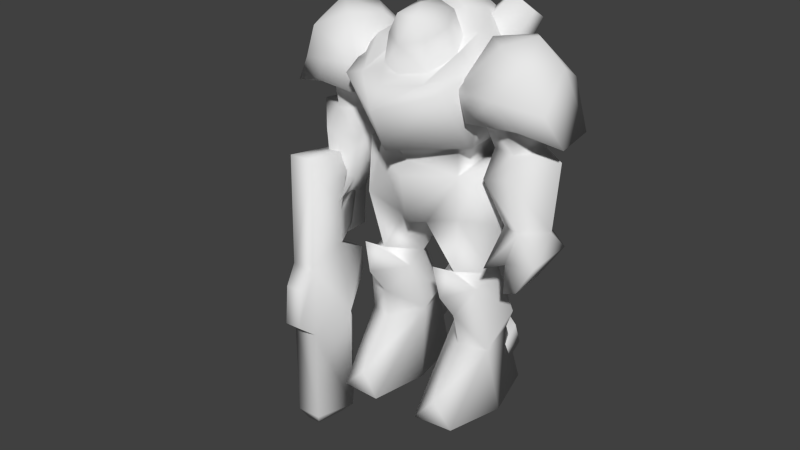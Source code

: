 # Source: marine.blend  (saved by Blender 2.65.0; exported with 4.5.12 LTS)
import bpy
from mathutils import Matrix  # noqa: F401  (used for matrix-valued properties, if any)

bpy.ops.wm.read_factory_settings(use_empty=True)
scene = bpy.context.scene
scene.name = 'Scene'

# ---- collections
col_collection_1 = bpy.data.collections.new('Collection 1'); scene.collection.children.link(col_collection_1)

# ---- materials (node trees are filled in below, after node groups)
mat_marine = bpy.data.materials.new('Marine')
mat_marine.alpha_threshold = 0.0
mat_marine.use_transparent_shadow = False
mat_marine.roughness = 0.5
mat_marine.specular_intensity = 0.05
mat_marine.line_color = (0.0, 0.0, 0.0, 1.0)
mat_marine_gun = bpy.data.materials.new('Marine_Gun')
mat_marine_gun.alpha_threshold = 0.0
mat_marine_gun.use_transparent_shadow = False
mat_marine_gun.roughness = 0.5
mat_marine_gun.specular_intensity = 0.025
mat_marine_gun.line_color = (0.0, 0.0, 0.0, 1.0)

# ---- material node trees

# ---- world
world_world = bpy.data.worlds.new('World'); scene.world = world_world
world_world.color = (0.05088, 0.05088, 0.05088)
world_world.use_sun_shadow = False
world_world.sun_shadow_jitter_overblur = 0.0
world_world.cycles.sampling_method = 'MANUAL'
world_world.cycles.sample_map_resolution = 256

# ---- meshes
me_marine = bpy.data.meshes.new('Marine')
me_marine.from_pydata([(0.3863, -0.3023, 1.947), (0.336, -0.3091, 2.129), (0.3668, -0.03281, 2.355), (0.3421, 0.2689, 2.131), (0.3904, 0.2437, 1.945), (0.6537, -0.03281, 2.409), (0.8119, -0.03281, 2.27), (0.908, -0.1677, 1.878), (0.7043, -0.2503, 2.272), (0.5095, -0.1804, 2.364), (0.5354, 0.1461, 2.355), (0.8049, -0.2092, 2.051), (0.6807, -0.267, 1.955), (0.8802, 0.1251, 1.882), (0.6809, 0.2175, 1.959), (0.5366, 0.2934, 1.943), (0.5683, -0.3336, 2.119), (0.5055, 0.2941, 2.193), (0.7735, 0.1655, 2.161), (0.8261, -0.02262, 1.738), (0.7226, -0.02262, 1.781), (0.7435, -0.02262, 1.946), (0.5816, -0.2174, 1.943), (0.4003, -0.1618, 1.94), (0.4003, 0.1193, 1.94), (0.5816, 0.1745, 1.943), (0.7928, -0.02262, 1.306), (0.8138, 0.1055, 1.173), (0.6714, 0.09567, 1.325), (0.6698, -0.1767, 1.323), (0.5395, 0.05463, 1.307), (0.5395, -0.107, 1.307), (0.549, -0.3269, 1.134), (0.6303, -0.2343, 1.142), (0.597, -0.1815, 0.9188), (0.6784, -0.1815, 0.9508), (0.8138, -0.2318, 1.173), (0.6784, 0.0489, 0.9533), (0.5985, 0.05136, 0.9188), (0.6339, 0.1116, 1.147), (0.4372, -0.1858, 1.595), (0.4557, -0.107, 1.762), (0.6067, -0.162, 1.771), (0.6317, -0.2486, 1.659), (0.4557, 0.07273, 1.764), (0.4384, 0.1224, 1.596), (0.6084, 0.1217, 1.778), (0.6084, 0.1713, 1.713), (0.1247, -0.04682, 2.463), (0.1752, -0.1618, 2.403), (-0.1752, -0.1618, 2.403), (-0.2065, -0.1374, 2.236), (-0.1239, -0.3007, 2.351), (-0.058, -0.3117, 2.47), (0.4073, -0.4005, 0.0), (0.1496, -0.4165, 0.0), (0.5169, -0.03805, 0.0), (0.4241, 0.3442, 0.0), (0.1203, 0.3442, 0.0), (0.06672, -0.03615, 0.0), (0.2703, -0.389, 0.1438), (0.2703, -0.1399, 0.4375), (0.4333, -0.06147, 0.4067), (0.1106, 0.05091, 0.4523), (0.1292, 0.2228, 0.4996), (0.4131, 0.1814, 0.4519), (0.2614, -0.1816, 0.6461), (0.2576, -0.3249, 0.8365), (0.3156, -0.2922, 1.014), (0.1886, -0.3037, 1.014), (0.3949, -0.1469, 0.8606), (0.1103, -0.1164, 0.834), (0.4025, 0.02308, 0.8922), (0.3052, 0.1913, 0.9024), (0.514, 0.07873, 0.6495), (0.04383, 0.1101, 0.5971), (0.1065, 0.0175, 0.8909), (0.2848, 0.3085, 0.701), (0.4402, 0.08094, 0.3122), (0.4202, 0.2814, 0.4151), (0.2922, 0.3538, 0.4549), (0.1535, 0.2947, 0.4273), (0.1535, 0.08457, 0.3108), (0.4402, 0.1284, 0.1859), (0.4202, 0.342, 0.2574), (0.2922, 0.4154, 0.2932), (0.1535, 0.357, 0.2674), (0.1535, 0.1317, 0.1839), (0.3052, 0.2498, 1.232), (0.4592, 0.0003805, 1.232), (0.3973, -0.1144, 1.628), (0.3557, 0.1191, 1.631), (0.2577, 0.1984, 1.589), (0.2039, 0.2712, 1.511), (0.1712, 0.2841, 1.305), (0.1844, 0.2369, 1.291), (0.3175, -0.2486, 1.332), (0.257, -0.1847, 0.9496), (0.08663, -0.2262, 1.237), (0.2765, -0.2013, 1.57), (0.2928, 0.1951, 1.716), (0.3573, -0.1885, 1.755), (0.2599, -0.169, 1.732), (0.2441, 0.01496, 2.342), (0.1221, 0.07486, 2.451), (0.2732, -0.2024, 2.296), (0.1989, -0.4343, 2.159), (0.3088, -0.4437, 2.125), (0.3848, -0.1684, 2.188), (0.3489, 0.2945, 2.134), (0.1754, 0.3512, 2.373), (0.4212, 0.1742, 1.977), (0.4208, -0.158, 1.975), (0.2332, 0.5578, 2.008), (0.3994, 0.3371, 2.413), (0.3064, 0.1901, 2.183), (0.2636, 0.3201, 2.494), (0.1796, 0.4469, 2.462), (0.2597, 0.5277, 2.371), (0.385, 0.4594, 2.346), (0.1587, 0.2079, 2.34), (0.32, 0.316, 2.102), (0.1033, 0.3491, 2.36), (0.1868, 0.4286, 2.072), (-0.3863, -0.3023, 1.947), (-0.336, -0.3091, 2.129), (-0.3668, -0.03281, 2.355), (-0.3421, 0.2689, 2.131), (-0.3904, 0.2437, 1.945), (-0.6537, -0.03281, 2.409), (-0.8119, -0.03281, 2.27), (-0.908, -0.1677, 1.878), (-0.7043, -0.2503, 2.272), (-0.5095, -0.1804, 2.364), (-0.5354, 0.1461, 2.355), (-0.8049, -0.2092, 2.051), (-0.6807, -0.267, 1.955), (-0.8802, 0.1251, 1.882), (-0.6809, 0.2175, 1.959), (-0.5366, 0.2934, 1.943), (-0.5683, -0.3336, 2.119), (-0.5055, 0.2941, 2.193), (-0.7735, 0.1655, 2.161), (-0.8261, -0.02262, 1.738), (-0.7226, -0.02262, 1.781), (-0.7435, -0.02262, 1.946), (-0.5816, -0.2174, 1.943), (-0.4003, -0.1618, 1.94), (-0.4003, 0.1193, 1.94), (-0.5816, 0.1745, 1.943), (-0.7928, -0.02262, 1.306), (-0.8138, 0.1055, 1.173), (-0.6714, 0.09567, 1.325), (-0.6698, -0.1767, 1.323), (-0.5395, 0.05463, 1.307), (-0.5395, -0.107, 1.307), (-0.549, -0.3269, 1.134), (-0.6303, -0.2343, 1.142), (-0.597, -0.1815, 0.9188), (-0.6784, -0.1815, 0.9508), (-0.8138, -0.2318, 1.173), (-0.6784, 0.0489, 0.9533), (-0.5985, 0.05136, 0.9188), (-0.6339, 0.1116, 1.147), (-0.4372, -0.1858, 1.595), (-0.4557, -0.107, 1.762), (-0.6067, -0.162, 1.771), (-0.6317, -0.2486, 1.659), (-0.4557, 0.07273, 1.764), (-0.4384, 0.1224, 1.596), (-0.6084, 0.1217, 1.778), (-0.6084, 0.1713, 1.713), (-0.1247, -0.04682, 2.463), (-0.1589, 0.001021, 2.309), (-0.146, -0.3156, 2.178), (3.655e-05, -0.01059, 2.49), (0.1589, 0.001021, 2.309), (0.2065, -0.1374, 2.236), (0.1239, -0.3007, 2.351), (0.146, -0.3156, 2.178), (3.649e-05, -0.3861, 2.322), (0.058, -0.3117, 2.47), (5.287e-09, -0.1733, 2.51), (-3.546e-08, 0.05929, 2.393), (3.416e-08, -0.3969, 2.166), (-0.4073, -0.4005, 0.0), (-0.1496, -0.4165, 0.0), (-0.5169, -0.03805, 0.0), (-0.4241, 0.3442, 0.0), (-0.1203, 0.3442, 0.0), (-0.06672, -0.03615, 0.0), (-0.2703, -0.389, 0.1438), (-0.2703, -0.1399, 0.4375), (-0.4333, -0.06147, 0.4067), (-0.1106, 0.05091, 0.4523), (-0.1292, 0.2228, 0.4996), (-0.4131, 0.1814, 0.4519), (-0.2614, -0.1816, 0.6461), (-0.2576, -0.3249, 0.8365), (-0.3156, -0.2922, 1.014), (-0.1886, -0.3037, 1.014), (-0.3949, -0.1469, 0.8606), (-0.1103, -0.1164, 0.834), (-0.4025, 0.02308, 0.8922), (-0.3052, 0.1913, 0.9024), (-0.514, 0.07873, 0.6495), (-0.04383, 0.1101, 0.5971), (-0.1065, 0.0175, 0.8909), (-0.2848, 0.3085, 0.701), (-0.4402, 0.08094, 0.3122), (-0.4202, 0.2814, 0.4151), (-0.2922, 0.3538, 0.4549), (-0.1535, 0.2947, 0.4273), (-0.1535, 0.08457, 0.3108), (-0.4402, 0.1284, 0.1859), (-0.4202, 0.342, 0.2574), (-0.2922, 0.4154, 0.2932), (-0.1535, 0.357, 0.2674), (-0.1535, 0.1317, 0.1839), (-0.3052, 0.2498, 1.232), (-0.4592, 0.0003805, 1.232), (-0.3973, -0.1144, 1.628), (-0.3557, 0.1191, 1.631), (-0.2577, 0.1984, 1.589), (-0.2039, 0.2712, 1.511), (0.0, 0.2837, 1.233), (0.0, 0.348, 1.51), (-0.1712, 0.2841, 1.305), (-0.1844, 0.2369, 1.291), (-7.469e-10, 0.2094, 1.204), (-1.84e-25, 0.2203, 1.571), (-0.3175, -0.2486, 1.332), (-0.257, -0.1847, 0.9496), (-0.08663, -0.2262, 1.237), (-0.2765, -0.2013, 1.57), (-0.2928, 0.1951, 1.716), (0.0, 0.3617, 1.828), (-0.3573, -0.1885, 1.755), (-6.909e-10, -0.5003, 1.761), (-3.735e-11, -0.3705, 1.72), (-0.2599, -0.169, 1.732), (0.0, -0.3008, 1.631), (-6.722e-10, -0.3627, 1.561), (-6.722e-10, -0.2966, 1.242), (-5.291e-17, 0.6427, 2.066), (-6.909e-10, -0.625, 2.024), (-6.909e-10, -0.55, 2.146), (-0.2441, 0.01496, 2.342), (-3.546e-08, 0.09484, 2.503), (-0.1221, 0.07486, 2.451), (-0.2732, -0.2024, 2.296), (-0.1989, -0.4343, 2.159), (-0.3088, -0.4437, 2.125), (-0.3848, -0.1684, 2.188), (-0.3489, 0.2945, 2.134), (-9.55e-17, 0.617, 2.258), (-1.32e-16, 0.4302, 2.422), (-0.1754, 0.3512, 2.373), (-0.4212, 0.1742, 1.977), (-0.4208, -0.158, 1.975), (-0.2332, 0.5578, 2.008), (-0.3994, 0.3371, 2.413), (-0.3064, 0.1901, 2.183), (-0.2636, 0.3201, 2.494), (-0.1796, 0.4469, 2.462), (-0.2597, 0.5277, 2.371), (-0.385, 0.4594, 2.346), (-0.1587, 0.2079, 2.34), (-0.32, 0.316, 2.102), (-0.1033, 0.3491, 2.36), (-0.1868, 0.4286, 2.072)], [], [(4, 0, 1), (3, 4, 1), (1, 2, 3), (9, 2, 1), (1, 16, 8), (8, 5, 9), (10, 2, 5), (9, 5, 2), (8, 6, 5), (7, 6, 11), (11, 6, 8), (11, 12, 7), (13, 6, 7), (11, 16, 12), (8, 16, 11), (16, 1, 0), (16, 0, 12), (9, 1, 8), (2, 10, 3), (3, 10, 17), (10, 18, 17), (5, 18, 10), (18, 5, 6), (13, 14, 18), (18, 6, 13), (18, 15, 17), (18, 14, 15), (15, 3, 17), (15, 4, 3), (7, 21, 13), (21, 25, 14), (13, 21, 14), (7, 12, 22), (7, 22, 21), (0, 22, 12), (22, 0, 23), (23, 0, 24), (24, 0, 4), (24, 4, 25), (25, 4, 15), (14, 25, 15), (35, 27, 36), (37, 27, 35), (34, 38, 37), (37, 35, 34), (33, 34, 35), (33, 35, 36), (29, 33, 36), (29, 32, 33), (32, 29, 31), (31, 33, 32), (39, 30, 28), (28, 27, 39), (28, 26, 27), (26, 36, 27), (36, 26, 29), (39, 27, 37), (39, 37, 38), (39, 38, 33), (33, 38, 34), (30, 39, 31), (39, 33, 31), (42, 20, 21), (42, 21, 22), (42, 22, 23), (42, 23, 41), (43, 42, 40), (40, 42, 41), (42, 19, 20), (42, 43, 19), (45, 40, 41), (45, 41, 44), (24, 44, 41), (41, 23, 24), (20, 46, 25), (20, 25, 21), (46, 44, 25), (44, 24, 25), (47, 28, 30), (30, 45, 47), (47, 44, 46), (44, 47, 45), (45, 30, 31), (45, 31, 40), (29, 40, 31), (29, 43, 40), (26, 43, 29), (19, 43, 26), (28, 19, 26), (19, 28, 47), (19, 47, 20), (46, 20, 47), (181, 53, 180), (53, 182, 172), (182, 48, 175), (53, 172, 50), (246, 179, 184), (176, 103, 104), (103, 176, 177), (176, 104, 183), (106, 105, 177), (53, 50, 52), (181, 48, 182), (246, 106, 179), (106, 177, 179), (56, 54, 59), (57, 56, 59), (54, 55, 59), (58, 57, 59), (54, 60, 55), (62, 54, 56), (60, 62, 61), (54, 62, 60), (63, 60, 61), (63, 55, 60), (63, 59, 55), (65, 57, 64), (57, 58, 64), (56, 65, 62), (65, 56, 57), (59, 64, 58), (64, 59, 63), (69, 67, 68), (66, 70, 67), (67, 70, 68), (71, 67, 69), (71, 66, 67), (74, 62, 65), (74, 72, 70), (62, 74, 70), (62, 70, 66), (66, 61, 62), (61, 66, 63), (63, 75, 64), (71, 76, 75), (71, 75, 63), (66, 71, 63), (64, 77, 65), (77, 64, 75), (77, 75, 76), (73, 77, 76), (74, 73, 72), (74, 77, 73), (65, 77, 74), (69, 97, 71), (68, 97, 69), (81, 79, 80), (82, 79, 81), (82, 78, 79), (86, 85, 84), (87, 86, 84), (87, 84, 83), (82, 86, 87), (81, 86, 82), (79, 85, 80), (80, 85, 81), (78, 84, 79), (84, 85, 79), (81, 85, 86), (83, 84, 78), (91, 90, 89), (88, 91, 89), (226, 94, 225), (93, 94, 226), (92, 88, 95), (92, 91, 88), (92, 95, 93), (95, 94, 93), (225, 94, 229), (94, 95, 229), (230, 92, 93), (230, 93, 226), (89, 72, 73), (89, 73, 88), (97, 70, 72), (96, 72, 89), (97, 68, 70), (72, 96, 97), (71, 97, 76), (97, 96, 98), (98, 76, 97), (229, 73, 76), (73, 229, 95), (73, 95, 88), (98, 229, 76), (96, 89, 90), (96, 99, 98), (90, 99, 96), (90, 92, 99), (92, 90, 91), (230, 236, 100), (100, 92, 230), (102, 101, 238), (102, 238, 239), (102, 100, 101), (102, 92, 100), (92, 102, 99), (241, 99, 102), (239, 241, 102), (99, 241, 242), (242, 243, 99), (243, 98, 99), (243, 229, 98), (104, 248, 183), (245, 107, 106), (106, 246, 245), (107, 108, 106), (101, 107, 238), (238, 107, 245), (109, 244, 255), (248, 110, 256), (110, 248, 104), (255, 256, 110), (110, 109, 255), (104, 103, 110), (109, 110, 103), (108, 109, 103), (103, 105, 108), (105, 106, 108), (107, 101, 108), (109, 113, 244), (112, 108, 101), (111, 108, 112), (111, 109, 108), (111, 113, 109), (113, 236, 244), (113, 100, 236), (113, 111, 100), (100, 111, 101), (101, 111, 112), (117, 116, 114), (114, 119, 117), (119, 118, 117), (121, 119, 114), (114, 115, 121), (114, 120, 115), (114, 116, 120), (116, 122, 120), (116, 117, 122), (119, 121, 123), (118, 119, 123), (117, 118, 123), (123, 122, 117), (173, 51, 50), (105, 103, 177), (181, 49, 48), (128, 125, 124), (127, 125, 128), (125, 127, 126), (133, 125, 126), (125, 132, 140), (132, 133, 129), (134, 129, 126), (133, 126, 129), (132, 129, 130), (131, 135, 130), (135, 132, 130), (135, 131, 136), (137, 131, 130), (135, 136, 140), (132, 135, 140), (140, 124, 125), (140, 136, 124), (133, 132, 125), (126, 127, 134), (127, 141, 134), (134, 141, 142), (129, 134, 142), (142, 130, 129), (137, 142, 138), (142, 137, 130), (142, 141, 139), (142, 139, 138), (139, 141, 127), (139, 127, 128), (131, 137, 145), (145, 138, 149), (137, 138, 145), (131, 146, 136), (131, 145, 146), (124, 136, 146), (146, 147, 124), (147, 148, 124), (148, 128, 124), (148, 149, 128), (149, 139, 128), (138, 139, 149), (159, 160, 151), (161, 159, 151), (158, 161, 162), (161, 158, 159), (157, 159, 158), (157, 160, 159), (153, 160, 157), (153, 157, 156), (156, 155, 153), (155, 156, 157), (163, 152, 154), (152, 163, 151), (152, 151, 150), (150, 151, 160), (160, 153, 150), (163, 161, 151), (163, 162, 161), (163, 157, 162), (157, 158, 162), (154, 155, 163), (163, 155, 157), (166, 145, 144), (166, 146, 145), (166, 147, 146), (166, 165, 147), (167, 164, 166), (164, 165, 166), (166, 144, 143), (166, 143, 167), (169, 165, 164), (169, 168, 165), (148, 165, 168), (165, 148, 147), (144, 149, 170), (144, 145, 149), (170, 149, 168), (168, 149, 148), (171, 154, 152), (154, 171, 169), (171, 170, 168), (168, 169, 171), (169, 155, 154), (169, 164, 155), (153, 155, 164), (153, 164, 167), (150, 153, 167), (143, 150, 167), (152, 150, 143), (143, 171, 152), (143, 144, 171), (170, 171, 144), (51, 174, 52), (182, 175, 172), (183, 175, 48), (177, 49, 178), (52, 180, 53), (178, 181, 180), (187, 190, 185), (188, 190, 187), (185, 190, 186), (189, 190, 188), (185, 186, 191), (193, 187, 185), (191, 192, 193), (185, 191, 193), (194, 192, 191), (194, 191, 186), (194, 186, 190), (196, 195, 188), (188, 195, 189), (187, 193, 196), (196, 188, 187), (190, 189, 195), (195, 194, 190), (200, 199, 198), (197, 198, 201), (198, 199, 201), (202, 200, 198), (202, 198, 197), (205, 196, 193), (205, 201, 203), (193, 201, 205), (193, 197, 201), (197, 193, 192), (192, 194, 197), (194, 195, 206), (202, 206, 207), (202, 194, 206), (197, 194, 202), (195, 196, 208), (208, 206, 195), (208, 207, 206), (204, 207, 208), (205, 203, 204), (205, 204, 208), (196, 205, 208), (200, 202, 232), (199, 200, 232), (212, 211, 210), (213, 212, 210), (213, 210, 209), (217, 215, 216), (218, 215, 217), (218, 214, 215), (213, 218, 217), (212, 213, 217), (210, 211, 216), (211, 212, 216), (209, 210, 215), (215, 210, 216), (212, 217, 216), (214, 209, 215), (222, 220, 221), (219, 220, 222), (226, 225, 227), (224, 226, 227), (223, 228, 219), (223, 219, 222), (223, 224, 228), (228, 224, 227), (225, 229, 227), (227, 229, 228), (230, 224, 223), (230, 226, 224), (220, 204, 203), (220, 219, 204), (232, 203, 201), (231, 220, 203), (232, 201, 199), (203, 232, 231), (202, 207, 232), (232, 233, 231), (233, 232, 207), (229, 207, 204), (204, 228, 229), (204, 219, 228), (233, 207, 229), (231, 221, 220), (231, 233, 234), (221, 231, 234), (221, 234, 223), (223, 222, 221), (230, 235, 236), (235, 230, 223), (240, 238, 237), (240, 239, 238), (240, 237, 235), (240, 235, 223), (223, 234, 240), (241, 240, 234), (239, 240, 241), (234, 242, 241), (242, 234, 243), (243, 234, 233), (243, 233, 229), (249, 183, 248), (245, 251, 252), (251, 245, 246), (252, 251, 253), (237, 238, 252), (238, 245, 252), (254, 255, 244), (248, 256, 257), (257, 249, 248), (255, 257, 256), (257, 255, 254), (249, 257, 247), (254, 247, 257), (253, 247, 254), (247, 253, 250), (250, 253, 251), (252, 253, 237), (254, 244, 260), (259, 237, 253), (258, 259, 253), (258, 253, 254), (258, 254, 260), (260, 244, 236), (260, 236, 235), (260, 235, 258), (235, 237, 258), (237, 259, 258), (264, 261, 263), (261, 264, 266), (266, 264, 265), (268, 261, 266), (261, 268, 262), (261, 262, 267), (261, 267, 263), (263, 267, 269), (263, 269, 264), (266, 270, 268), (265, 270, 266), (264, 270, 265), (270, 264, 269), (183, 173, 172), (181, 178, 49), (179, 178, 180), (173, 183, 249), (173, 249, 247), (246, 174, 251), (246, 184, 174), (181, 182, 53), (174, 184, 180), (250, 51, 247), (247, 51, 173), (251, 51, 250), (251, 174, 51), (172, 173, 50), (50, 51, 52), (176, 183, 48), (179, 177, 178), (177, 176, 49), (175, 183, 172), (184, 179, 180), (52, 174, 180), (176, 48, 49)])
me_marine.polygons.foreach_set('use_smooth', [True] * 504)
_uv = me_marine.uv_layers.new(name='UVMap')
_uv.uv.foreach_set('vector', [0.4994, 0.5371, 0.4622, 0.5341, 0.4627, 0.5212, 0.5021, 0.5242, 0.4994, 0.5371, 0.4627, 0.5212, 0.4627, 0.5212, 0.4828, 0.5072, 0.5021, 0.5242, 0.4638, 0.9348, 0.4889, 0.9987, 0.3513, 0.9633, 0.3513, 0.9633, 0.3709, 0.8868, 0.4638, 0.8854, 0.4638, 0.8854, 0.5075, 0.9146, 0.4638, 0.9348, 0.5313, 0.9483, 0.4889, 0.9987, 0.5075, 0.9146, 0.4638, 0.9348, 0.5075, 0.9146, 0.4889, 0.9987, 0.4638, 0.8854, 0.5179, 0.8571, 0.5075, 0.9146, 0.4677, 0.722, 0.5179, 0.8571, 0.4469, 0.8635, 0.4469, 0.8635, 0.5179, 0.8571, 0.4638, 0.8854, 0.4469, 0.8635, 0.3504, 0.826, 0.4677, 0.722, 0.5878, 0.7297, 0.5179, 0.8571, 0.4677, 0.722, 0.4469, 0.8635, 0.3709, 0.8868, 0.3504, 0.826, 0.4638, 0.8854, 0.3709, 0.8868, 0.4469, 0.8635, 0.3709, 0.8868, 0.3513, 0.9633, 0.3004, 0.912, 0.3709, 0.8868, 0.3004, 0.912, 0.3504, 0.826, 0.4638, 0.9348, 0.3513, 0.9633, 0.4638, 0.8854, 0.4889, 0.9987, 0.5313, 0.9483, 0.6439, 0.993, 0.6439, 0.993, 0.5313, 0.9483, 0.6723, 0.9194, 0.5313, 0.9483, 0.5946, 0.8755, 0.6723, 0.9194, 0.5075, 0.9146, 0.5946, 0.8755, 0.5313, 0.9483, 0.5946, 0.8755, 0.5075, 0.9146, 0.5179, 0.8571, 0.5878, 0.7297, 0.6563, 0.8237, 0.5946, 0.8755, 0.5946, 0.8755, 0.5179, 0.8571, 0.5878, 0.7297, 0.5946, 0.8755, 0.7055, 0.8754, 0.6723, 0.9194, 0.5946, 0.8755, 0.6563, 0.8237, 0.7055, 0.8754, 0.7055, 0.8754, 0.6439, 0.993, 0.6723, 0.9194, 0.7055, 0.8754, 0.7213, 0.9513, 0.6439, 0.993, 0.4657, 0.5725, 0.4775, 0.5619, 0.486, 0.5738, 0.4775, 0.5619, 0.4923, 0.5525, 0.4947, 0.5601, 0.486, 0.5738, 0.4775, 0.5619, 0.4947, 0.5601, 0.4657, 0.5725, 0.4608, 0.5553, 0.4657, 0.5491, 0.4657, 0.5725, 0.4657, 0.5491, 0.4775, 0.5619, 0.4622, 0.5341, 0.4657, 0.5491, 0.4608, 0.5553, 0.4657, 0.5491, 0.4622, 0.5341, 0.4722, 0.5373, 0.4722, 0.5373, 0.4622, 0.5341, 0.4873, 0.5381, 0.4873, 0.5381, 0.4622, 0.5341, 0.4994, 0.5371, 0.4873, 0.5381, 0.4994, 0.5371, 0.4923, 0.5525, 0.4923, 0.5525, 0.4994, 0.5371, 0.5021, 0.5498, 0.4947, 0.5601, 0.4923, 0.5525, 0.5021, 0.5498, 0.8517, 0.4628, 0.9055, 0.5143, 0.8535, 0.515, 0.9022, 0.4609, 0.9055, 0.5143, 0.8517, 0.4628, 0.3362, 0.3574, 0.2995, 0.2993, 0.2781, 0.3135, 0.2781, 0.3135, 0.3143, 0.3711, 0.3362, 0.3574, 0.823, 0.4876, 0.8275, 0.4435, 0.8517, 0.4628, 0.823, 0.4876, 0.8517, 0.4628, 0.8535, 0.515, 0.8313, 0.5487, 0.823, 0.4876, 0.8535, 0.515, 0.8313, 0.5487, 0.7734, 0.4715, 0.823, 0.4876, 0.7734, 0.4715, 0.8313, 0.5487, 0.7775, 0.554, 0.3762, 0.3174, 0.3607, 0.3332, 0.393, 0.3572, 0.9493, 0.496, 0.9722, 0.4987, 0.9417, 0.5488, 0.9417, 0.5488, 0.9055, 0.5143, 0.9493, 0.496, 0.9417, 0.5488, 0.8911, 0.5485, 0.9055, 0.5143, 0.8911, 0.5485, 0.8535, 0.515, 0.9055, 0.5143, 0.8535, 0.515, 0.8911, 0.5485, 0.8313, 0.5487, 0.9493, 0.496, 0.9055, 0.5143, 0.9022, 0.4609, 0.9493, 0.496, 0.9022, 0.4609, 0.9302, 0.4377, 0.3212, 0.2863, 0.2995, 0.2993, 0.3607, 0.3332, 0.3607, 0.3332, 0.2995, 0.2993, 0.3362, 0.3574, 0.3504, 0.2825, 0.3212, 0.2863, 0.3762, 0.3174, 0.3212, 0.2863, 0.3607, 0.3332, 0.3762, 0.3174, 0.9137, 0.9051, 0.9036, 0.8354, 0.963, 0.8296, 0.9137, 0.9051, 0.963, 0.8296, 0.9781, 0.9105, 0.9137, 0.9051, 0.9781, 0.9105, 0.98, 0.9726, 0.9137, 0.9051, 0.98, 0.9726, 0.9174, 0.9648, 0.861, 0.9106, 0.9137, 0.9051, 0.8538, 0.9743, 0.8538, 0.9743, 0.9137, 0.9051, 0.9174, 0.9648, 0.9137, 0.9051, 0.8726, 0.8322, 0.9036, 0.8354, 0.9137, 0.9051, 0.861, 0.9106, 0.8726, 0.8322, 0.8666, 0.7107, 0.8593, 0.6167, 0.9193, 0.6452, 0.8666, 0.7107, 0.9193, 0.6452, 0.9201, 0.7067, 0.9808, 0.7144, 0.9201, 0.7067, 0.9193, 0.6452, 0.9193, 0.6452, 0.9775, 0.6257, 0.9808, 0.7144, 0.9036, 0.8354, 0.9131, 0.7666, 0.9686, 0.7629, 0.9036, 0.8354, 0.9686, 0.7629, 0.963, 0.8296, 0.9131, 0.7666, 0.9201, 0.7067, 0.9686, 0.7629, 0.9201, 0.7067, 0.9808, 0.7144, 0.9686, 0.7629, 0.8918, 0.7586, 0.7678, 0.7682, 0.7671, 0.7207, 0.7671, 0.7207, 0.8666, 0.7107, 0.8918, 0.7586, 0.8918, 0.7586, 0.9201, 0.7067, 0.9131, 0.7666, 0.9201, 0.7067, 0.8918, 0.7586, 0.8666, 0.7107, 0.8666, 0.7107, 0.7671, 0.7207, 0.753, 0.6627, 0.8666, 0.7107, 0.753, 0.6627, 0.8593, 0.6167, 0.7624, 0.8991, 0.8538, 0.9743, 0.753, 0.9474, 0.7624, 0.8991, 0.861, 0.9106, 0.8538, 0.9743, 0.7541, 0.8303, 0.861, 0.9106, 0.7624, 0.8991, 0.8726, 0.8322, 0.861, 0.9106, 0.7541, 0.8303, 0.7678, 0.7682, 0.8726, 0.8322, 0.7541, 0.8303, 0.8726, 0.8322, 0.7678, 0.7682, 0.8918, 0.7586, 0.8726, 0.8322, 0.8918, 0.7586, 0.9036, 0.8354, 0.9131, 0.7666, 0.9036, 0.8354, 0.8918, 0.7586, 0.2259, 0.2826, 0.2259, 0.2826, 0.1368, 0.1887, 0.2259, 0.2826, 0.227, 0.3611, 0.1768, 0.3954, 0.227, 0.3611, 0.1768, 0.3954, 0.2162, 0.4068, 0.2259, 0.2826, 0.1768, 0.3954, 0.1407, 0.3404, 0.01623, 0.1187, 0.0861, 0.0586, 0.06189, 0.1181, 0.2089, 0.0575, 0.2146, 0.02513, 0.2677, 0.0563, 0.2146, 0.02513, 0.2089, 0.0575, 0.1368, 0.0358, 0.2089, 0.0575, 0.2677, 0.0563, 0.2441, 0.1187, 0.04824, 0.03632, 0.1274, 0.004486, 0.1368, 0.0358, 0.2259, 0.2826, 0.1407, 0.3404, 0.1304, 0.2733, 0.2259, 0.2826, 0.1768, 0.3954, 0.227, 0.3611, 0.01623, 0.1187, 0.04824, 0.03632, 0.0861, 0.0586, 0.04824, 0.03632, 0.1368, 0.0358, 0.0861, 0.0586, 0.1012, 0.5859, 0.08773, 0.6376, 0.02612, 0.597, 0.0916, 0.5156, 0.1012, 0.5859, 0.02612, 0.597, 0.08773, 0.6376, 0.04129, 0.6411, 0.02612, 0.597, 0.03541, 0.516, 0.0916, 0.5156, 0.02612, 0.597, 0.1892, 0.7499, 0.2238, 0.7565, 0.1892, 0.7465, 0.2792, 0.851, 0.1892, 0.7499, 0.1843, 0.8272, 0.2238, 0.7565, 0.2792, 0.851, 0.2825, 0.8055, 0.1892, 0.7499, 0.2792, 0.851, 0.2238, 0.7565, 0.2785, 0.8511, 0.2238, 0.7565, 0.2825, 0.8055, 0.2785, 0.8511, 0.1892, 0.7465, 0.2238, 0.7565, 0.2785, 0.8511, 0.1843, 0.8276, 0.1892, 0.7465, 0.2675, 0.9029, 0.1843, 0.946, 0.2777, 0.9118, 0.1843, 0.946, 0.1843, 0.946, 0.2777, 0.9118, 0.1843, 0.8272, 0.2675, 0.9029, 0.2792, 0.851, 0.2675, 0.9029, 0.1843, 0.8272, 0.1843, 0.946, 0.1843, 0.8276, 0.2777, 0.9118, 0.1843, 0.946, 0.2777, 0.9118, 0.1843, 0.8276, 0.2785, 0.8511, 0.1493, 0.9619, 0.1154, 0.9453, 0.1502, 0.9321, 0.0644, 0.942, 0.1164, 0.9011, 0.1154, 0.9453, 0.1154, 0.9453, 0.1164, 0.9011, 0.1502, 0.9321, 0.0983, 0.9922, 0.1154, 0.9453, 0.1493, 0.9619, 0.0983, 0.9922, 0.0644, 0.942, 0.1154, 0.9453, 0.06004, 0.8639, 0.01481, 0.8889, 0.01447, 0.8338, 0.06004, 0.8639, 0.1199, 0.8557, 0.1164, 0.9011, 0.01481, 0.8889, 0.06004, 0.8639, 0.1164, 0.9011, 0.01481, 0.8889, 0.1164, 0.9011, 0.0644, 0.942, 0.0644, 0.942, 0.01556, 0.9318, 0.01481, 0.8889, 0.01556, 0.9318, 0.0644, 0.942, 0.02524, 0.9673, 0.03782, 0.6795, 0.06458, 0.7258, 0.01576, 0.7599, 0.1058, 0.683, 0.1258, 0.7319, 0.06458, 0.7258, 0.1277, 0.6803, 0.06458, 0.7258, 0.03782, 0.6795, 0.0644, 0.942, 0.0983, 0.9922, 0.02524, 0.9673, 0.01576, 0.7599, 0.06491, 0.7998, 0.01447, 0.8338, 0.06491, 0.7998, 0.01576, 0.7599, 0.06458, 0.7258, 0.06491, 0.7998, 0.06458, 0.7258, 0.1265, 0.7376, 0.118, 0.8039, 0.06491, 0.7998, 0.1265, 0.7376, 0.06004, 0.8639, 0.118, 0.8039, 0.1199, 0.8557, 0.06004, 0.8639, 0.06491, 0.7998, 0.118, 0.8039, 0.01447, 0.8338, 0.06491, 0.7998, 0.06004, 0.8639, 0.3735, 0.7048, 0.3537, 0.7437, 0.3004, 0.73, 0.397, 0.7376, 0.3537, 0.7437, 0.3735, 0.7048, 0.6939, 0.4509, 0.7529, 0.4519, 0.7232, 0.4677, 0.6926, 0.3995, 0.7529, 0.4519, 0.6939, 0.4509, 0.6926, 0.3995, 0.756, 0.4005, 0.7529, 0.4519, 0.7529, 0.4519, 0.7232, 0.4677, 0.6939, 0.4509, 0.756, 0.4005, 0.7529, 0.4519, 0.6939, 0.4509, 0.756, 0.4005, 0.6939, 0.4509, 0.6926, 0.3995, 0.552, 0.3847, 0.6122, 0.348, 0.5517, 0.3496, 0.6121, 0.3921, 0.6122, 0.348, 0.552, 0.3847, 0.6121, 0.3921, 0.652, 0.3494, 0.6523, 0.3942, 0.6523, 0.3942, 0.652, 0.3494, 0.6121, 0.3921, 0.552, 0.3847, 0.6122, 0.348, 0.6121, 0.3921, 0.6122, 0.348, 0.652, 0.3494, 0.6121, 0.3921, 0.6121, 0.3921, 0.652, 0.3494, 0.6122, 0.348, 0.5517, 0.3496, 0.6122, 0.348, 0.552, 0.3847, 0.2306, 0.6815, 0.202, 0.6533, 0.2656, 0.6106, 0.2925, 0.6354, 0.2306, 0.6815, 0.2656, 0.6106, 0.3891, 0.1222, 0.3201, 0.1303, 0.3288, 0.08281, 0.3604, 0.1668, 0.3201, 0.1303, 0.3891, 0.1222, 0.2538, 0.6971, 0.2925, 0.6354, 0.2952, 0.6674, 0.2538, 0.6971, 0.2306, 0.6815, 0.2925, 0.6354, 0.3697, 0.1896, 0.3152, 0.1313, 0.3604, 0.1668, 0.3152, 0.1313, 0.3201, 0.1303, 0.3604, 0.1668, 0.3288, 0.08281, 0.3201, 0.1303, 0.3224, 0.07866, 0.3201, 0.1303, 0.3152, 0.1313, 0.3224, 0.07866, 0.4025, 0.1309, 0.3697, 0.1896, 0.3604, 0.1668, 0.4025, 0.1309, 0.3604, 0.1668, 0.3891, 0.1222, 0.2656, 0.6106, 0.3241, 0.5482, 0.3527, 0.5757, 0.2656, 0.6106, 0.3527, 0.5757, 0.2925, 0.6354, 0.1523, 0.9084, 0.1164, 0.9011, 0.1199, 0.8557, 0.2195, 0.5908, 0.3241, 0.5482, 0.2656, 0.6106, 0.3537, 0.7437, 0.397, 0.7376, 0.3585, 0.7898, 0.3241, 0.5482, 0.2195, 0.5908, 0.2548, 0.546, 0.1058, 0.683, 0.1497, 0.6721, 0.1258, 0.7319, 0.2548, 0.546, 0.2195, 0.5908, 0.1888, 0.5443, 0.1888, 0.5443, 0.2283, 0.5036, 0.2548, 0.546, 0.3413, 0.6648, 0.3527, 0.5757, 0.3685, 0.6181, 0.3527, 0.5757, 0.3413, 0.6648, 0.2952, 0.6674, 0.3527, 0.5757, 0.2952, 0.6674, 0.2925, 0.6354, 0.4374, 0.6666, 0.3413, 0.6648, 0.3685, 0.6181, 0.2195, 0.5908, 0.2656, 0.6106, 0.202, 0.6533, 0.2195, 0.5908, 0.1874, 0.6279, 0.1888, 0.5443, 0.202, 0.6533, 0.1874, 0.6279, 0.2195, 0.5908, 0.2299, 0.1458, 0.3097, 0.2617, 0.1744, 0.161, 0.3097, 0.2617, 0.2299, 0.1458, 0.303, 0.2013, 0.6458, 0.4245, 0.6585, 0.4871, 0.5787, 0.4802, 0.5787, 0.4802, 0.5755, 0.4478, 0.6458, 0.4245, 0.6027, 0.1076, 0.619, 0.1407, 0.4337, 0.1456, 0.6027, 0.1076, 0.4337, 0.1456, 0.4678, 0.1014, 0.6027, 0.1076, 0.7395, 0.06067, 0.619, 0.1407, 0.4832, 0.489, 0.5755, 0.4478, 0.5787, 0.4802, 0.5755, 0.4478, 0.4832, 0.489, 0.4277, 0.4074, 0.3697, 0.5071, 0.4277, 0.4074, 0.4832, 0.489, 0.375, 0.5283, 0.3697, 0.5071, 0.4832, 0.489, 0.4277, 0.4074, 0.3697, 0.5071, 0.3508, 0.4996, 0.3508, 0.4996, 0.2769, 0.4284, 0.4277, 0.4074, 0.2769, 0.4284, 0.2938, 0.4038, 0.4277, 0.4074, 0.2769, 0.4284, 0.2778, 0.4053, 0.2938, 0.4038, 0.2677, 0.0563, 0.2925, 0.09488, 0.2441, 0.1187, 0.4346, 0.2781, 0.5709, 0.2652, 0.5766, 0.2994, 0.5766, 0.2994, 0.4806, 0.3459, 0.4346, 0.2781, 0.5709, 0.2652, 0.6617, 0.2707, 0.5766, 0.2994, 0.619, 0.1407, 0.5709, 0.2652, 0.4337, 0.1456, 0.4337, 0.1456, 0.5709, 0.2652, 0.4346, 0.2781, 0.8043, 0.2143, 0.9612, 0.1644, 0.9666, 0.2336, 0.8305, 0.4055, 0.8613, 0.2894, 0.9251, 0.3168, 0.8613, 0.2894, 0.8305, 0.4055, 0.7946, 0.369, 0.9666, 0.2336, 0.9251, 0.3168, 0.8613, 0.2894, 0.8613, 0.2894, 0.8043, 0.2143, 0.9666, 0.2336, 0.7946, 0.369, 0.7423, 0.3261, 0.8613, 0.2894, 0.8043, 0.2143, 0.8613, 0.2894, 0.7423, 0.3261, 0.6617, 0.2707, 0.8043, 0.2143, 0.7423, 0.3261, 0.7423, 0.3261, 0.6561, 0.3244, 0.6617, 0.2707, 0.6561, 0.3244, 0.5766, 0.2994, 0.6617, 0.2707, 0.5709, 0.2652, 0.619, 0.1407, 0.6617, 0.2707, 0.8043, 0.2143, 0.8729, 0.1511, 0.9612, 0.1644, 0.6563, 0.2007, 0.6617, 0.2707, 0.619, 0.1407, 0.7493, 0.1728, 0.6617, 0.2707, 0.6563, 0.2007, 0.7493, 0.1728, 0.8043, 0.2143, 0.6617, 0.2707, 0.7493, 0.1728, 0.8729, 0.1511, 0.8043, 0.2143, 0.8729, 0.1511, 0.8883, 0.03217, 0.9612, 0.1644, 0.8729, 0.1511, 0.7395, 0.06067, 0.8883, 0.03217, 0.8729, 0.1511, 0.7493, 0.1728, 0.7395, 0.06067, 0.7395, 0.06067, 0.7493, 0.1728, 0.619, 0.1407, 0.619, 0.1407, 0.7493, 0.1728, 0.6563, 0.2007, 0.3624, 0.03583, 0.4093, 0.002656, 0.4549, 0.03993, 0.4549, 0.03993, 0.4332, 0.0868, 0.3624, 0.03583, 0.4332, 0.0868, 0.3797, 0.0868, 0.3624, 0.03583, 0.7049, 0.5602, 0.7049, 0.6821, 0.6242, 0.6821, 0.6242, 0.6821, 0.6242, 0.5602, 0.7049, 0.5602, 0.6242, 0.6821, 0.5434, 0.5602, 0.6242, 0.5602, 0.6242, 0.6821, 0.5434, 0.6821, 0.5434, 0.5602, 0.5434, 0.6821, 0.6242, 0.5602, 0.5434, 0.5602, 0.5434, 0.6821, 0.6242, 0.6821, 0.6242, 0.5602, 0.6243, 0.6821, 0.6243, 0.5602, 0.7049, 0.5602, 0.7049, 0.6821, 0.6243, 0.6821, 0.7049, 0.5602, 0.6242, 0.6821, 0.7049, 0.6821, 0.7049, 0.5602, 0.7049, 0.5602, 0.6242, 0.5602, 0.6242, 0.6821, 0.08512, 0.4566, 0.05167, 0.3715, 0.1407, 0.3404, 0.1274, 0.004486, 0.2146, 0.02513, 0.1368, 0.0358, 0.2259, 0.2826, 0.1407, 0.3404, 0.1768, 0.3954, 0.4994, 0.5371, 0.4627, 0.5212, 0.4622, 0.5341, 0.5021, 0.5242, 0.4627, 0.5212, 0.4994, 0.5371, 0.4627, 0.5212, 0.5021, 0.5242, 0.4828, 0.5072, 0.4638, 0.9348, 0.3513, 0.9633, 0.4889, 0.9987, 0.3513, 0.9633, 0.4638, 0.8854, 0.3709, 0.8868, 0.4638, 0.8854, 0.4638, 0.9348, 0.5075, 0.9146, 0.5313, 0.9483, 0.5075, 0.9146, 0.4889, 0.9987, 0.4638, 0.9348, 0.4889, 0.9987, 0.5075, 0.9146, 0.4638, 0.8854, 0.5075, 0.9146, 0.5179, 0.8571, 0.4677, 0.722, 0.4469, 0.8635, 0.5179, 0.8571, 0.4469, 0.8635, 0.4638, 0.8854, 0.5179, 0.8571, 0.4469, 0.8635, 0.4677, 0.722, 0.3504, 0.826, 0.5878, 0.7297, 0.4677, 0.722, 0.5179, 0.8571, 0.4469, 0.8635, 0.3504, 0.826, 0.3709, 0.8868, 0.4638, 0.8854, 0.4469, 0.8635, 0.3709, 0.8868, 0.3709, 0.8868, 0.3004, 0.912, 0.3513, 0.9633, 0.3709, 0.8868, 0.3504, 0.826, 0.3004, 0.912, 0.4638, 0.9348, 0.4638, 0.8854, 0.3513, 0.9633, 0.4889, 0.9987, 0.6439, 0.993, 0.5313, 0.9483, 0.6439, 0.993, 0.6723, 0.9194, 0.5313, 0.9483, 0.5313, 0.9483, 0.6723, 0.9194, 0.5946, 0.8755, 0.5075, 0.9146, 0.5313, 0.9483, 0.5946, 0.8755, 0.5946, 0.8755, 0.5179, 0.8571, 0.5075, 0.9146, 0.5878, 0.7297, 0.5946, 0.8755, 0.6563, 0.8237, 0.5946, 0.8755, 0.5878, 0.7297, 0.5179, 0.8571, 0.5946, 0.8755, 0.6723, 0.9194, 0.7055, 0.8754, 0.5946, 0.8755, 0.7055, 0.8754, 0.6563, 0.8237, 0.7055, 0.8754, 0.6723, 0.9194, 0.6439, 0.993, 0.7055, 0.8754, 0.6439, 0.993, 0.7213, 0.9513, 0.4657, 0.5725, 0.486, 0.5738, 0.4775, 0.5619, 0.4775, 0.5619, 0.4947, 0.5601, 0.4923, 0.5525, 0.486, 0.5738, 0.4947, 0.5601, 0.4775, 0.5619, 0.4657, 0.5725, 0.4657, 0.5491, 0.4608, 0.5553, 0.4657, 0.5725, 0.4775, 0.5619, 0.4657, 0.5491, 0.4622, 0.5341, 0.4608, 0.5553, 0.4657, 0.5491, 0.4657, 0.5491, 0.4722, 0.5373, 0.4622, 0.5341, 0.4722, 0.5373, 0.4873, 0.5381, 0.4622, 0.5341, 0.4873, 0.5381, 0.4994, 0.5371, 0.4622, 0.5341, 0.4873, 0.5381, 0.4923, 0.5525, 0.4994, 0.5371, 0.4923, 0.5525, 0.5021, 0.5498, 0.4994, 0.5371, 0.4947, 0.5601, 0.5021, 0.5498, 0.4923, 0.5525, 0.8517, 0.4628, 0.8535, 0.515, 0.9055, 0.5143, 0.9022, 0.4609, 0.8517, 0.4628, 0.9055, 0.5143, 0.3362, 0.3574, 0.2781, 0.3135, 0.2995, 0.2993, 0.2781, 0.3135, 0.3362, 0.3574, 0.3143, 0.3711, 0.823, 0.4876, 0.8517, 0.4628, 0.8275, 0.4435, 0.823, 0.4876, 0.8535, 0.515, 0.8517, 0.4628, 0.8313, 0.5487, 0.8535, 0.515, 0.823, 0.4876, 0.8313, 0.5487, 0.823, 0.4876, 0.7734, 0.4715, 0.7734, 0.4715, 0.7775, 0.554, 0.8313, 0.5487, 0.3762, 0.3174, 0.393, 0.3572, 0.3607, 0.3332, 0.9493, 0.496, 0.9417, 0.5488, 0.9722, 0.4987, 0.9417, 0.5488, 0.9493, 0.496, 0.9055, 0.5143, 0.9417, 0.5488, 0.9055, 0.5143, 0.8911, 0.5485, 0.8911, 0.5485, 0.9055, 0.5143, 0.8535, 0.515, 0.8535, 0.515, 0.8313, 0.5487, 0.8911, 0.5485, 0.9493, 0.496, 0.9022, 0.4609, 0.9055, 0.5143, 0.9493, 0.496, 0.9302, 0.4377, 0.9022, 0.4609, 0.3212, 0.2863, 0.3607, 0.3332, 0.2995, 0.2993, 0.3607, 0.3332, 0.3362, 0.3574, 0.2995, 0.2993, 0.3504, 0.2825, 0.3762, 0.3174, 0.3212, 0.2863, 0.3212, 0.2863, 0.3762, 0.3174, 0.3607, 0.3332, 0.9137, 0.9051, 0.963, 0.8296, 0.9036, 0.8354, 0.9137, 0.9051, 0.9781, 0.9105, 0.963, 0.8296, 0.9137, 0.9051, 0.98, 0.9726, 0.9781, 0.9105, 0.9137, 0.9051, 0.9174, 0.9648, 0.98, 0.9726, 0.861, 0.9106, 0.8538, 0.9743, 0.9137, 0.9051, 0.8538, 0.9743, 0.9174, 0.9648, 0.9137, 0.9051, 0.9137, 0.9051, 0.9036, 0.8354, 0.8726, 0.8322, 0.9137, 0.9051, 0.8726, 0.8322, 0.861, 0.9106, 0.8666, 0.7107, 0.9193, 0.6452, 0.8593, 0.6167, 0.8666, 0.7107, 0.9201, 0.7067, 0.9193, 0.6452, 0.9808, 0.7144, 0.9193, 0.6452, 0.9201, 0.7067, 0.9193, 0.6452, 0.9808, 0.7144, 0.9775, 0.6257, 0.9036, 0.8354, 0.9686, 0.7629, 0.9131, 0.7666, 0.9036, 0.8354, 0.963, 0.8296, 0.9686, 0.7629, 0.9131, 0.7666, 0.9686, 0.7629, 0.9201, 0.7067, 0.9201, 0.7067, 0.9686, 0.7629, 0.9808, 0.7144, 0.8918, 0.7586, 0.7671, 0.7207, 0.7678, 0.7682, 0.7671, 0.7207, 0.8918, 0.7586, 0.8666, 0.7107, 0.8918, 0.7586, 0.9131, 0.7666, 0.9201, 0.7067, 0.9201, 0.7067, 0.8666, 0.7107, 0.8918, 0.7586, 0.8666, 0.7107, 0.753, 0.6627, 0.7671, 0.7207, 0.8666, 0.7107, 0.8593, 0.6167, 0.753, 0.6627, 0.7624, 0.8991, 0.753, 0.9474, 0.8538, 0.9743, 0.7624, 0.8991, 0.8538, 0.9743, 0.861, 0.9106, 0.7541, 0.8303, 0.7624, 0.8991, 0.861, 0.9106, 0.8726, 0.8322, 0.7541, 0.8303, 0.861, 0.9106, 0.7678, 0.7682, 0.7541, 0.8303, 0.8726, 0.8322, 0.8726, 0.8322, 0.8918, 0.7586, 0.7678, 0.7682, 0.8726, 0.8322, 0.9036, 0.8354, 0.8918, 0.7586, 0.9131, 0.7666, 0.8918, 0.7586, 0.9036, 0.8354, 0.05167, 0.3715, 0.04076, 0.2757, 0.1304, 0.2733, 0.227, 0.3611, 0.2162, 0.4068, 0.1768, 0.3954, 0.1395, 0.4832, 0.2162, 0.4068, 0.1768, 0.3954, 0.05167, 0.3715, 0.1407, 0.3404, 0.1304, 0.2733, 0.1304, 0.2733, 0.1368, 0.1887, 0.2259, 0.2826, 0.1304, 0.2733, 0.2259, 0.2826, 0.1368, 0.1887, 0.1012, 0.5859, 0.02612, 0.597, 0.08773, 0.6376, 0.0916, 0.5156, 0.02612, 0.597, 0.1012, 0.5859, 0.08773, 0.6376, 0.02612, 0.597, 0.04129, 0.6411, 0.03541, 0.516, 0.02612, 0.597, 0.0916, 0.5156, 0.1892, 0.7499, 0.1892, 0.7465, 0.2238, 0.7565, 0.2792, 0.851, 0.1843, 0.8272, 0.1892, 0.7499, 0.2238, 0.7565, 0.2825, 0.8055, 0.2792, 0.851, 0.1892, 0.7499, 0.2238, 0.7565, 0.2792, 0.851, 0.2785, 0.8511, 0.2825, 0.8055, 0.2238, 0.7565, 0.2785, 0.8511, 0.2238, 0.7565, 0.1892, 0.7465, 0.2785, 0.8511, 0.1892, 0.7465, 0.1843, 0.8276, 0.2675, 0.9029, 0.2777, 0.9118, 0.1843, 0.946, 0.1843, 0.946, 0.2777, 0.9118, 0.1843, 0.946, 0.1843, 0.8272, 0.2792, 0.851, 0.2675, 0.9029, 0.2675, 0.9029, 0.1843, 0.946, 0.1843, 0.8272, 0.1843, 0.8276, 0.1843, 0.946, 0.2777, 0.9118, 0.2777, 0.9118, 0.2785, 0.8511, 0.1843, 0.8276, 0.1493, 0.9619, 0.1502, 0.9321, 0.1154, 0.9453, 0.0644, 0.942, 0.1154, 0.9453, 0.1164, 0.9011, 0.1154, 0.9453, 0.1502, 0.9321, 0.1164, 0.9011, 0.0983, 0.9922, 0.1493, 0.9619, 0.1154, 0.9453, 0.0983, 0.9922, 0.1154, 0.9453, 0.0644, 0.942, 0.06004, 0.8639, 0.01447, 0.8338, 0.01481, 0.8889, 0.06004, 0.8639, 0.1164, 0.9011, 0.1199, 0.8557, 0.01481, 0.8889, 0.1164, 0.9011, 0.06004, 0.8639, 0.01481, 0.8889, 0.0644, 0.942, 0.1164, 0.9011, 0.0644, 0.942, 0.01481, 0.8889, 0.01556, 0.9318, 0.01556, 0.9318, 0.02524, 0.9673, 0.0644, 0.942, 0.03782, 0.6795, 0.01576, 0.7599, 0.06458, 0.7258, 0.1058, 0.683, 0.06458, 0.7258, 0.1258, 0.7319, 0.1277, 0.6803, 0.03782, 0.6795, 0.06458, 0.7258, 0.0644, 0.942, 0.02524, 0.9673, 0.0983, 0.9922, 0.01576, 0.7599, 0.01447, 0.8338, 0.06491, 0.7998, 0.06491, 0.7998, 0.06458, 0.7258, 0.01576, 0.7599, 0.06491, 0.7998, 0.1265, 0.7376, 0.06458, 0.7258, 0.118, 0.8039, 0.1265, 0.7376, 0.06491, 0.7998, 0.06004, 0.8639, 0.1199, 0.8557, 0.118, 0.8039, 0.06004, 0.8639, 0.118, 0.8039, 0.06491, 0.7998, 0.01447, 0.8338, 0.06004, 0.8639, 0.06491, 0.7998, 0.3735, 0.7048, 0.3004, 0.73, 0.3537, 0.7437, 0.397, 0.7376, 0.3735, 0.7048, 0.3537, 0.7437, 0.6939, 0.4509, 0.7232, 0.4677, 0.7529, 0.4519, 0.6926, 0.3995, 0.6939, 0.4509, 0.7529, 0.4519, 0.6926, 0.3995, 0.7529, 0.4519, 0.756, 0.4005, 0.7529, 0.4519, 0.6939, 0.4509, 0.7232, 0.4677, 0.756, 0.4005, 0.6939, 0.4509, 0.7529, 0.4519, 0.756, 0.4005, 0.6926, 0.3995, 0.6939, 0.4509, 0.552, 0.3847, 0.5517, 0.3496, 0.6122, 0.348, 0.6121, 0.3921, 0.552, 0.3847, 0.6122, 0.348, 0.6121, 0.3921, 0.6523, 0.3942, 0.652, 0.3494, 0.6523, 0.3942, 0.6121, 0.3921, 0.652, 0.3494, 0.552, 0.3847, 0.6121, 0.3921, 0.6122, 0.348, 0.6122, 0.348, 0.6121, 0.3921, 0.652, 0.3494, 0.6121, 0.3921, 0.6122, 0.348, 0.652, 0.3494, 0.5517, 0.3496, 0.552, 0.3847, 0.6122, 0.348, 0.2306, 0.6815, 0.2656, 0.6106, 0.202, 0.6533, 0.2925, 0.6354, 0.2656, 0.6106, 0.2306, 0.6815, 0.3891, 0.1222, 0.3288, 0.08281, 0.3201, 0.1303, 0.3604, 0.1668, 0.3891, 0.1222, 0.3201, 0.1303, 0.2538, 0.6971, 0.2952, 0.6674, 0.2925, 0.6354, 0.2538, 0.6971, 0.2925, 0.6354, 0.2306, 0.6815, 0.3697, 0.1896, 0.3604, 0.1668, 0.3152, 0.1313, 0.3152, 0.1313, 0.3604, 0.1668, 0.3201, 0.1303, 0.3288, 0.08281, 0.3224, 0.07866, 0.3201, 0.1303, 0.3201, 0.1303, 0.3224, 0.07866, 0.3152, 0.1313, 0.4025, 0.1309, 0.3604, 0.1668, 0.3697, 0.1896, 0.4025, 0.1309, 0.3891, 0.1222, 0.3604, 0.1668, 0.2656, 0.6106, 0.3527, 0.5757, 0.3241, 0.5482, 0.2656, 0.6106, 0.2925, 0.6354, 0.3527, 0.5757, 0.1523, 0.9084, 0.1199, 0.8557, 0.1164, 0.9011, 0.2195, 0.5908, 0.2656, 0.6106, 0.3241, 0.5482, 0.3537, 0.7437, 0.3585, 0.7898, 0.397, 0.7376, 0.3241, 0.5482, 0.2548, 0.546, 0.2195, 0.5908, 0.1058, 0.683, 0.1258, 0.7319, 0.1497, 0.6721, 0.2548, 0.546, 0.1888, 0.5443, 0.2195, 0.5908, 0.1888, 0.5443, 0.2548, 0.546, 0.2283, 0.5036, 0.3413, 0.6648, 0.3685, 0.6181, 0.3527, 0.5757, 0.3527, 0.5757, 0.2952, 0.6674, 0.3413, 0.6648, 0.3527, 0.5757, 0.2925, 0.6354, 0.2952, 0.6674, 0.4374, 0.6666, 0.3685, 0.6181, 0.3413, 0.6648, 0.2195, 0.5908, 0.202, 0.6533, 0.2656, 0.6106, 0.2195, 0.5908, 0.1888, 0.5443, 0.1874, 0.6279, 0.202, 0.6533, 0.2195, 0.5908, 0.1874, 0.6279, 0.2299, 0.1458, 0.1744, 0.161, 0.3097, 0.2617, 0.3097, 0.2617, 0.303, 0.2013, 0.2299, 0.1458, 0.6458, 0.4245, 0.5787, 0.4802, 0.6585, 0.4871, 0.5787, 0.4802, 0.6458, 0.4245, 0.5755, 0.4478, 0.6027, 0.1076, 0.4337, 0.1456, 0.619, 0.1407, 0.6027, 0.1076, 0.4678, 0.1014, 0.4337, 0.1456, 0.6027, 0.1076, 0.619, 0.1407, 0.7395, 0.06067, 0.4832, 0.489, 0.5787, 0.4802, 0.5755, 0.4478, 0.5755, 0.4478, 0.4277, 0.4074, 0.4832, 0.489, 0.3697, 0.5071, 0.4832, 0.489, 0.4277, 0.4074, 0.375, 0.5283, 0.4832, 0.489, 0.3697, 0.5071, 0.4277, 0.4074, 0.3508, 0.4996, 0.3697, 0.5071, 0.3508, 0.4996, 0.4277, 0.4074, 0.2769, 0.4284, 0.2769, 0.4284, 0.4277, 0.4074, 0.2938, 0.4038, 0.2769, 0.4284, 0.2938, 0.4038, 0.2778, 0.4053, 0.2677, 0.0563, 0.2441, 0.1187, 0.2925, 0.09488, 0.4346, 0.2781, 0.5766, 0.2994, 0.5709, 0.2652, 0.5766, 0.2994, 0.4346, 0.2781, 0.4806, 0.3459, 0.5709, 0.2652, 0.5766, 0.2994, 0.6617, 0.2707, 0.619, 0.1407, 0.4337, 0.1456, 0.5709, 0.2652, 0.4337, 0.1456, 0.4346, 0.2781, 0.5709, 0.2652, 0.8043, 0.2143, 0.9666, 0.2336, 0.9612, 0.1644, 0.8305, 0.4055, 0.9251, 0.3168, 0.8613, 0.2894, 0.8613, 0.2894, 0.7946, 0.369, 0.8305, 0.4055, 0.9666, 0.2336, 0.8613, 0.2894, 0.9251, 0.3168, 0.8613, 0.2894, 0.9666, 0.2336, 0.8043, 0.2143, 0.7946, 0.369, 0.8613, 0.2894, 0.7423, 0.3261, 0.8043, 0.2143, 0.7423, 0.3261, 0.8613, 0.2894, 0.6617, 0.2707, 0.7423, 0.3261, 0.8043, 0.2143, 0.7423, 0.3261, 0.6617, 0.2707, 0.6561, 0.3244, 0.6561, 0.3244, 0.6617, 0.2707, 0.5766, 0.2994, 0.5709, 0.2652, 0.6617, 0.2707, 0.619, 0.1407, 0.8043, 0.2143, 0.9612, 0.1644, 0.8729, 0.1511, 0.6563, 0.2007, 0.619, 0.1407, 0.6617, 0.2707, 0.7493, 0.1728, 0.6563, 0.2007, 0.6617, 0.2707, 0.7493, 0.1728, 0.6617, 0.2707, 0.8043, 0.2143, 0.7493, 0.1728, 0.8043, 0.2143, 0.8729, 0.1511, 0.8729, 0.1511, 0.9612, 0.1644, 0.8883, 0.03217, 0.8729, 0.1511, 0.8883, 0.03217, 0.7395, 0.06067, 0.8729, 0.1511, 0.7395, 0.06067, 0.7493, 0.1728, 0.7395, 0.06067, 0.619, 0.1407, 0.7493, 0.1728, 0.619, 0.1407, 0.6563, 0.2007, 0.7493, 0.1728, 0.3624, 0.03583, 0.4549, 0.03993, 0.4093, 0.002656, 0.4549, 0.03993, 0.3624, 0.03583, 0.4332, 0.0868, 0.4332, 0.0868, 0.3624, 0.03583, 0.3797, 0.0868, 0.7049, 0.5602, 0.6242, 0.6821, 0.7049, 0.6821, 0.6242, 0.6821, 0.7049, 0.5602, 0.6242, 0.5602, 0.6242, 0.6821, 0.6242, 0.5602, 0.5434, 0.5602, 0.6242, 0.6821, 0.5434, 0.5602, 0.5434, 0.6821, 0.5434, 0.6821, 0.5434, 0.5602, 0.6242, 0.5602, 0.5434, 0.6821, 0.6242, 0.5602, 0.6242, 0.6821, 0.6243, 0.6821, 0.7049, 0.5602, 0.6243, 0.5602, 0.7049, 0.6821, 0.7049, 0.5602, 0.6243, 0.6821, 0.6242, 0.6821, 0.7049, 0.5602, 0.7049, 0.6821, 0.7049, 0.5602, 0.6242, 0.6821, 0.6242, 0.5602, 0.1395, 0.4832, 0.08512, 0.4566, 0.1768, 0.3954, 0.2259, 0.2826, 0.1304, 0.2733, 0.1407, 0.3404, 0.04076, 0.2757, 0.1304, 0.2733, 0.1368, 0.1887, 0.2089, 0.0575, 0.2441, 0.1187, 0.2677, 0.0563, 0.2089, 0.0575, 0.2677, 0.0563, 0.2146, 0.02513, 0.01623, 0.1187, 0.0861, 0.0586, 0.04824, 0.03632, 0.01623, 0.1187, 0.06189, 0.1181, 0.0861, 0.0586, 0.2259, 0.2826, 0.227, 0.3611, 0.2259, 0.2826, 0.04076, 0.2757, 0.04028, 0.19, 0.1368, 0.1887, 0.1274, 0.004486, 0.1368, 0.0358, 0.2146, 0.02513, 0.2146, 0.02513, 0.1368, 0.0358, 0.2089, 0.0575, 0.04824, 0.03632, 0.1368, 0.0358, 0.1274, 0.004486, 0.04824, 0.03632, 0.0861, 0.0586, 0.1368, 0.0358, 0.1768, 0.3954, 0.08512, 0.4566, 0.1407, 0.3404, 0.1407, 0.3404, 0.05167, 0.3715, 0.1304, 0.2733, 0.08512, 0.4566, 0.1395, 0.4832, 0.1768, 0.3954, 0.04076, 0.2757, 0.05167, 0.3715, 0.1304, 0.2733, 0.05167, 0.3715, 0.08512, 0.4566, 0.1407, 0.3404, 0.2162, 0.4068, 0.1395, 0.4832, 0.1768, 0.3954, 0.04028, 0.19, 0.04076, 0.2757, 0.1368, 0.1887, 0.1304, 0.2733, 0.04076, 0.2757, 0.1368, 0.1887, 0.08512, 0.4566, 0.1768, 0.3954, 0.1407, 0.3404])
me_marine.materials.append(mat_marine)
me_marine.use_remesh_preserve_volume = False
me_marine.use_remesh_preserve_attributes = False
me_marine.use_mirror_vertex_groups = False
me_marine.update()
me_marine_gun = bpy.data.meshes.new('Marine_Gun')
me_marine_gun.from_pydata([(0.08058, -0.3973, -1.318), (0.08058, -0.3973, -0.6849), (0.05309, -0.5088, -0.5919), (0.05633, -0.4811, -0.3387), (0.07944, -0.3839, -0.2281), (0.08756, -0.3594, 0.4861), (0.04492, 0.02316, 0.431), (0.08621, -0.1237, 0.07746), (0.08462, -0.1207, -0.1448), (0.1517, -0.1287, -0.6126), (0.1484, -0.1275, -1.338), (0.03807, 0.1408, -0.4657), (0.03807, 0.1368, -0.2988), (0.0769, -0.02857, -0.7224), (0.07356, -0.02253, -1.298), (0.08469, -0.1686, -1.4), (0.0437, -0.3526, -1.402), (-0.08058, -0.3973, -1.318), (-0.08058, -0.3973, -0.6849), (-0.05309, -0.5088, -0.5919), (-0.05633, -0.4811, -0.3387), (-0.07944, -0.3839, -0.2281), (-0.08756, -0.3594, 0.4861), (-0.04492, 0.02316, 0.431), (-0.08621, -0.1237, 0.07746), (-0.08462, -0.1207, -0.1448), (-0.1517, -0.1287, -0.6126), (-0.1484, -0.1275, -1.338), (-0.03807, 0.1408, -0.4657), (-0.03807, 0.1368, -0.2988), (7.916e-09, 0.1237, 0.1448), (-7.916e-09, 0.1237, -0.07139), (-0.0769, -0.02857, -0.7224), (-0.07356, -0.02253, -1.298), (-0.08469, -0.1686, -1.4), (-0.0437, -0.3526, -1.402), (0.1517, -0.1287, -0.6126), (0.03807, 0.1408, -0.4657), (0.0769, -0.02857, -0.7224), (0.07356, -0.02253, -1.298), (-0.1517, -0.1287, -0.6126), (-0.03807, 0.1408, -0.4657), (-0.0769, -0.02857, -0.7224), (-0.07356, -0.02253, -1.298)], [], [(1, 0, 10), (1, 10, 9), (5, 4, 8), (7, 5, 8), (5, 7, 6), (8, 4, 9), (4, 1, 9), (4, 2, 1), (4, 3, 2), (12, 8, 9), (12, 9, 11), (31, 7, 8), (7, 31, 30), (13, 10, 14), (13, 9, 10), (10, 0, 16), (16, 15, 10), (18, 27, 17), (18, 26, 27), (22, 25, 21), (24, 25, 22), (22, 23, 24), (25, 26, 21), (21, 26, 18), (21, 18, 19), (21, 19, 20), (29, 26, 25), (29, 28, 26), (31, 25, 24), (24, 30, 31), (32, 33, 27), (32, 27, 26), (27, 35, 17), (35, 27, 34), (24, 7, 30), (23, 6, 7), (22, 5, 6), (21, 4, 5), (3, 21, 20), (2, 20, 19), (1, 19, 18), (0, 18, 17), (17, 16, 0), (15, 35, 34), (10, 34, 27), (10, 27, 33), (11, 28, 29), (25, 8, 12), (8, 25, 31), (24, 23, 7), (23, 22, 6), (22, 21, 5), (4, 21, 3), (3, 20, 2), (2, 19, 1), (1, 18, 0), (35, 16, 17), (16, 35, 15), (15, 34, 10), (14, 10, 33), (12, 11, 29), (29, 25, 12), (39, 42, 43), (36, 41, 40), (38, 42, 39), (37, 41, 36), (40, 38, 36), (42, 38, 40)])
me_marine_gun.polygons.foreach_set('use_smooth', [True] * 68)
_uv = me_marine_gun.uv_layers.new(name='UVMap')
_uv.uv.foreach_set('vector', [0.3623, 0.2963, 0.02578, 0.2963, 0.01501, 0.1529, 0.3623, 0.2963, 0.01501, 0.1529, 0.4008, 0.1535, 0.985, 0.2762, 0.6053, 0.2892, 0.6495, 0.1492, 0.7677, 0.1508, 0.985, 0.2762, 0.6495, 0.1492, 0.985, 0.2762, 0.7677, 0.1508, 0.9557, 0.07273, 0.6495, 0.1492, 0.6053, 0.2892, 0.4008, 0.1535, 0.6053, 0.2892, 0.3623, 0.2963, 0.4008, 0.1535, 0.6053, 0.2892, 0.4118, 0.3556, 0.3623, 0.2963, 0.6053, 0.2892, 0.5464, 0.3409, 0.4118, 0.3556, 0.5676, 0.03812, 0.6495, 0.1492, 0.4008, 0.1535, 0.5676, 0.03812, 0.4008, 0.1535, 0.4789, 0.03598, 0.6886, 0.01926, 0.7677, 0.1508, 0.6495, 0.1492, 0.7677, 0.1508, 0.6886, 0.01926, 0.8035, 0.01926, 0.3424, 0.1002, 0.01501, 0.1529, 0.03619, 0.09702, 0.3424, 0.1002, 0.4008, 0.1535, 0.01501, 0.1529, 0.8669, 0.9843, 0.6079, 0.9192, 0.6507, 0.8838, 0.6507, 0.8838, 0.8275, 0.9231, 0.8669, 0.9843, 0.3623, 0.2963, 0.01501, 0.1529, 0.02578, 0.2963, 0.3623, 0.2963, 0.4008, 0.1535, 0.01501, 0.1529, 0.985, 0.2762, 0.6495, 0.1492, 0.6053, 0.2892, 0.7677, 0.1508, 0.6495, 0.1492, 0.985, 0.2762, 0.985, 0.2762, 0.9557, 0.07273, 0.7677, 0.1508, 0.6495, 0.1492, 0.4008, 0.1535, 0.6053, 0.2892, 0.6053, 0.2892, 0.4008, 0.1535, 0.3623, 0.2963, 0.6053, 0.2892, 0.3623, 0.2963, 0.4118, 0.3556, 0.6053, 0.2892, 0.4118, 0.3556, 0.5464, 0.3409, 0.5676, 0.01231, 0.4008, 0.1535, 0.6495, 0.1492, 0.5676, 0.01231, 0.4789, 0.01017, 0.4008, 0.1535, 0.6886, 0.01926, 0.6495, 0.1492, 0.7677, 0.1508, 0.7677, 0.1508, 0.8035, 0.01926, 0.6886, 0.01926, 0.3424, 0.1002, 0.03619, 0.09702, 0.01501, 0.1529, 0.3424, 0.1002, 0.01501, 0.1529, 0.4008, 0.1535, 0.8669, 0.6993, 0.6507, 0.7999, 0.6079, 0.7644, 0.6507, 0.7999, 0.8669, 0.6993, 0.8275, 0.7605, 0.1986, 0.6213, 0.1986, 0.7283, 0.03953, 0.6748, 0.4361, 0.6469, 0.4361, 0.7027, 0.1986, 0.7283, 0.6758, 0.6205, 0.6758, 0.7291, 0.4361, 0.7027, 0.6001, 0.5186, 0.6001, 0.4339, 0.9806, 0.4296, 0.5411, 0.4462, 0.6001, 0.5186, 0.5411, 0.5062, 0.4062, 0.4479, 0.5411, 0.5062, 0.4062, 0.5045, 0.3566, 0.4333, 0.4062, 0.5045, 0.3566, 0.5192, 0.01939, 0.4333, 0.3566, 0.5192, 0.01939, 0.5192, 0.6079, 0.7644, 0.6507, 0.8838, 0.6079, 0.9192, 0.8275, 0.9231, 0.6507, 0.7999, 0.8275, 0.7605, 0.8669, 0.9843, 0.8275, 0.7605, 0.8669, 0.6993, 0.8669, 0.9843, 0.8669, 0.6993, 0.9677, 0.7712, 0.4789, 0.03598, 0.4789, 0.0008666, 0.5676, 0.0008666, 0.2327, 0.8943, 0.2327, 0.9867, 0.06887, 0.9613, 0.2327, 0.9867, 0.2327, 0.8943, 0.372, 0.9405, 0.1986, 0.6213, 0.4361, 0.6469, 0.1986, 0.7283, 0.4361, 0.6469, 0.6758, 0.6205, 0.4361, 0.7027, 0.9806, 0.5229, 0.6001, 0.5186, 0.9806, 0.4296, 0.6001, 0.4339, 0.6001, 0.5186, 0.5411, 0.4462, 0.5411, 0.4462, 0.5411, 0.5062, 0.4062, 0.4479, 0.4062, 0.4479, 0.4062, 0.5045, 0.3566, 0.4333, 0.3566, 0.4333, 0.3566, 0.5192, 0.01939, 0.4333, 0.6507, 0.7999, 0.6507, 0.8838, 0.6079, 0.7644, 0.6507, 0.8838, 0.6507, 0.7999, 0.8275, 0.9231, 0.8275, 0.9231, 0.8275, 0.7605, 0.8669, 0.9843, 0.9677, 0.9124, 0.8669, 0.9843, 0.9677, 0.7712, 0.5676, 0.03812, 0.4789, 0.03598, 0.5676, 0.0008666, 0.06887, 0.9197, 0.2327, 0.8943, 0.06887, 0.9613, 0.03958, 0.8571, 0.379, 0.7685, 0.03958, 0.7704, 0.4437, 0.9032, 0.5302, 0.7914, 0.4437, 0.7244, 0.379, 0.8591, 0.379, 0.7685, 0.03958, 0.8571, 0.5302, 0.8362, 0.5302, 0.7914, 0.4437, 0.9032, 0.4437, 0.7244, 0.379, 0.8591, 0.4437, 0.9032, 0.379, 0.7685, 0.379, 0.8591, 0.4437, 0.7244])
me_marine_gun.materials.append(mat_marine_gun)
me_marine_gun.use_remesh_preserve_volume = False
me_marine_gun.use_remesh_preserve_attributes = False
me_marine_gun.use_mirror_vertex_groups = False
me_marine_gun.update()
arm_marine_armature = bpy.data.armatures.new('Marine_Armature')  # bones are not reproduced

# ---- objects
ob_marine_armature = bpy.data.objects.new('Marine_Armature', arm_marine_armature)
ob_marine = bpy.data.objects.new('Marine', me_marine)
ob_marine_gun = bpy.data.objects.new('Marine_Gun', me_marine_gun)

# ---- transforms, parenting, visibility, modifiers, constraints
ob_marine_armature.location = (0.0, 0.0, 1.347)
ob_marine_armature.rotation_euler = (0.0, -0.0, 0.04616)
ob_marine_armature.show_in_front = True
ob_marine_armature.lineart.crease_threshold = 0.0
ob_marine.parent = ob_marine_armature
ob_marine.matrix_parent_inverse = Matrix(((1.0, 0.0, 0.0, -3.361e-10), (0.0, 1.0, 0.0, 0.006418), (0.0, 0.0, 1.0, -1.347), (0.0, 0.0, 0.0, 1.0)))
ob_marine.location = (0.0, 0.0, 0.0)
ob_marine.lineart.crease_threshold = 0.0
_vg = ob_marine.vertex_groups.new(name='Left_Foot')
for _i, _w in zip([54, 55, 56, 57, 58, 59, 60, 61, 62, 63, 64, 65, 78, 79, 80, 81, 82, 83, 84, 85, 86, 87], [1.0, 1.0, 1.0, 1.0, 1.0, 1.0, 1.0, 0.5, 0.5029, 0.5, 0.5, 0.5, 1.0, 1.0, 1.0, 1.0, 0.9565, 0.001421, 1.0, 1.0, 1.0, 1.0]): _vg.add([_i], _w, 'REPLACE')
_vg = ob_marine.vertex_groups.new(name='Left_Leg_Lower')
for _i, _w in zip([61, 62, 63, 64, 65, 66, 67, 68, 69, 70, 71, 72, 73, 74, 75, 76, 77, 80, 81, 97], [0.5, 0.5, 0.5, 0.5, 0.5, 1.0, 1.0, 1.0, 1.0, 1.0, 1.0, 0.5, 0.5, 1.0, 1.0, 0.5, 1.0, 0.0382, 0.01579, 0.5]): _vg.add([_i], _w, 'REPLACE')
_vg = ob_marine.vertex_groups.new(name='Left_Leg_Upper')
for _i, _w in zip([45, 72, 73, 76, 88, 89, 90, 91, 92, 95, 96, 97, 98, 99, 101, 229], [0.01791, 0.5, 0.5, 0.5, 1.0, 1.0, 1.0, 1.0, 0.5, 0.5, 1.0, 0.5, 0.5, 0.5, 0.0179, 0.5]): _vg.add([_i], _w, 'REPLACE')
_vg = ob_marine.vertex_groups.new(name='Right_Leg_Upper')
for _i, _w in zip([164, 203, 204, 207, 219, 220, 221, 222, 223, 228, 229, 231, 232, 233, 234], [0.02969, 0.5, 0.5, 0.5, 1.0, 1.0, 1.0, 1.0, 0.5, 0.5, 0.5, 1.0, 0.5, 0.5, 0.5]): _vg.add([_i], _w, 'REPLACE')
_vg = ob_marine.vertex_groups.new(name='Right_Leg_Lower')
for _i, _w in zip([192, 193, 194, 195, 196, 197, 198, 199, 200, 201, 202, 203, 204, 205, 206, 207, 208, 232], [0.5, 0.5, 0.5, 0.5, 0.5, 1.0, 1.0, 1.0, 1.0, 1.0, 1.0, 0.5, 0.5, 1.0, 1.0, 0.5, 1.0, 0.5]): _vg.add([_i], _w, 'REPLACE')
_vg = ob_marine.vertex_groups.new(name='Right_Foot')
for _i, _w in zip([185, 186, 187, 188, 189, 190, 191, 192, 193, 194, 195, 196, 209, 210, 211, 212, 213, 214, 215, 216, 217, 218], [1.0, 1.0, 1.0, 1.0, 1.0, 1.0, 1.0, 0.5, 0.5, 0.5, 0.5, 0.5, 1.0, 1.0, 1.0, 1.0, 1.0, 1.0, 1.0, 1.0, 1.0, 0.258]): _vg.add([_i], _w, 'REPLACE')
_vg = ob_marine.vertex_groups.new(name='Right_Fingers')
for _i, _w in zip([151, 157, 158, 159, 160, 161, 162, 163], [0.5, 0.5, 1.0, 1.0, 0.5, 1.0, 1.0, 0.5]): _vg.add([_i], _w, 'REPLACE')
_vg = ob_marine.vertex_groups.new(name='Right_Thumb')
for _i, _w in zip([153, 155, 156, 157], [0.5, 0.5, 1.0, 0.5]): _vg.add([_i], _w, 'REPLACE')
_vg = ob_marine.vertex_groups.new(name='Right_Arm_Lower')
for _i, _w in zip([143, 144, 150, 151, 152, 153, 154, 155, 157, 160, 163, 164, 165, 166, 167, 168, 169, 170, 171, 221], [1.0, 0.5, 0.5, 0.0, 0.5, 0.5, 0.5, 0.5, 0.0, 0.0, 0.05108, 1.0, 0.5, 0.5, 1.0, 0.5, 1.0, 0.5, 1.0, 0.004485]): _vg.add([_i], _w, 'REPLACE')
_vg = ob_marine.vertex_groups.new(name='Right_Arm_Upper')
for _i, _w in zip([124, 125, 126, 127, 128, 129, 130, 131, 132, 133, 134, 135, 136, 137, 138, 139, 140, 141, 142, 144, 145, 146, 147, 148, 149, 165, 166, 168, 170], [1.0, 1.0, 1.0, 1.0, 1.0, 1.0, 1.0, 1.0, 1.0, 1.0, 1.0, 1.0, 1.0, 1.0, 1.0, 1.0, 1.0, 1.0, 1.0, 0.5, 1.0, 1.0, 1.0, 1.0, 1.0, 0.5, 0.5, 0.5, 0.5]): _vg.add([_i], _w, 'REPLACE')
_vg = ob_marine.vertex_groups.new(name='Left_Arm_Upper')
for _i, _w in zip([0, 1, 2, 3, 4, 5, 6, 7, 8, 9, 10, 11, 12, 13, 14, 15, 16, 17, 18, 20, 21, 22, 23, 24, 25, 41, 42, 44, 46], [1.0, 1.0, 1.0, 1.0, 1.0, 1.0, 1.0, 1.0, 1.0, 1.0, 1.0, 1.0, 1.0, 1.0, 1.0, 1.0, 1.0, 1.0, 1.0, 0.5, 1.0, 1.0, 1.0, 1.0, 1.0, 0.5, 0.5, 0.5, 0.5]): _vg.add([_i], _w, 'REPLACE')
_vg = ob_marine.vertex_groups.new(name='Left_Arm_Lower')
for _i, _w in zip([19, 20, 26, 27, 28, 29, 30, 31, 33, 36, 39, 40, 41, 42, 43, 44, 45, 46, 47], [1.0, 0.5, 0.5, 0.0, 0.5, 0.5, 0.5, 0.5, 0.0, 0.0, 0.0, 1.0, 0.5, 0.5, 1.0, 0.5, 1.0, 0.5, 1.0]): _vg.add([_i], _w, 'REPLACE')
_vg = ob_marine.vertex_groups.new(name='Left_Thumb')
for _i, _w in zip([29, 31, 32, 33], [0.5, 0.5, 1.0, 0.5]): _vg.add([_i], _w, 'REPLACE')
_vg = ob_marine.vertex_groups.new(name='Left_Fingers')
for _i, _w in zip([26, 27, 28, 29, 30, 31, 33, 34, 35, 36, 37, 38, 39, 68, 89], [0.0, 0.5, 0.0, 0.0, 0.0, 0.0, 0.5, 1.0, 1.0, 0.4337, 1.0, 1.0, 0.5, 0.009648, 0.0]): _vg.add([_i], _w, 'REPLACE')
_vg = ob_marine.vertex_groups.new(name='Main')
for _i, _w in zip([48, 49, 50, 51, 52, 53, 92, 93, 94, 95, 98, 99, 100, 101, 102, 103, 104, 105, 106, 107, 108, 109, 110, 111, 112, 113, 114, 115, 116, 117, 118, 119, 120, 121, 122, 123, 172, 173, 174, 175, 176, 177, 178, 179, 180, 181, 182, 183, 184, 223, 224, 225, 226, 227, 228, 229, 230, 233, 234, 235, 236, 237, 238, 239, 240, 241, 242, 243, 244, 245, 246, 247, 248, 249, 250, 251, 252, 253, 254, 255, 256, 257, 258, 259, 260, 261, 262, 263, 264, 265, 266, 267, 268, 269, 270], [1.0, 1.0, 1.0, 1.0, 1.0, 1.0, 0.5, 1.0, 1.0, 0.5, 0.5, 0.5, 1.0, 1.0, 1.0, 1.0, 1.0, 1.0, 1.0, 1.0, 1.0, 1.0, 1.0, 1.0, 1.0, 1.0, 1.0, 1.0, 1.0, 1.0, 1.0, 1.0, 1.0, 1.0, 1.0, 1.0, 1.0, 1.0, 1.0, 1.0, 1.0, 1.0, 1.0, 1.0, 1.0, 1.0, 1.0, 1.0, 1.0, 0.5, 1.0, 1.0, 1.0, 1.0, 0.5087, 0.5, 1.0, 0.5, 0.5, 1.0, 1.0, 1.0, 1.0, 1.0, 1.0, 1.0, 1.0, 1.0, 1.0, 1.0, 1.0, 1.0, 1.0, 1.0, 1.0, 1.0, 1.0, 1.0, 1.0, 1.0, 1.0, 1.0, 1.0, 1.0, 1.0, 1.0, 1.0, 1.0, 1.0, 1.0, 1.0, 1.0, 1.0, 1.0, 1.0]): _vg.add([_i], _w, 'REPLACE')
_vg = ob_marine.vertex_groups.new(name='Right_Hand')
for _i, _w in zip([150, 151, 152, 153, 154, 155, 157, 160, 163], [0.5, 0.5, 0.5, 0.5, 0.5, 0.5, 0.5, 0.5, 0.5]): _vg.add([_i], _w, 'REPLACE')
_vg = ob_marine.vertex_groups.new(name='Left_Hand')
for _i, _w in zip([26, 27, 28, 29, 30, 31, 33, 36, 39], [0.5, 0.5, 0.5, 0.5, 0.5, 0.5, 0.5, 0.5, 0.5]): _vg.add([_i], _w, 'REPLACE')
_m = ob_marine.modifiers.new('Armature', 'ARMATURE')
_m.object = ob_marine_armature
ob_marine_gun.parent = ob_marine_armature
ob_marine_gun.matrix_parent_inverse = Matrix(((1.0, 0.0, 0.0, -3.361e-10), (0.0, 1.0, 0.0, 0.006418), (0.0, 0.0, 1.0, -1.347), (0.0, 0.0, 0.0, 1.0)))
ob_marine_gun.location = (-0.6306, -0.1209, 1.054)
ob_marine_gun.lineart.crease_threshold = 0.0
_vg = ob_marine_gun.vertex_groups.new(name='Gun')
_vg.add([0, 1, 2, 3, 4, 5, 6, 7, 8, 9, 10, 11, 12, 13, 14, 15, 16, 17, 18, 19, 20, 21, 22, 23, 24, 25, 26, 27, 28, 29, 30, 31, 32, 33, 34, 35, 36, 37, 38, 39, 40, 41, 42, 43], 1.0, 'REPLACE')
_m = ob_marine_gun.modifiers.new('Armature', 'ARMATURE')
_m.object = ob_marine_armature

# ---- collection membership
col_collection_1.objects.link(ob_marine_armature)
col_collection_1.objects.link(ob_marine)
col_collection_1.objects.link(ob_marine_gun)

# ---- scene / render settings (as saved in the file)
scene.frame_start = 1; scene.frame_end = 250; scene.frame_set(0)
scene.render.engine = 'BLENDER_EEVEE_NEXT'
scene.render.image_settings.color_mode = 'RGB'
scene.render.image_settings.compression = 90
scene.render.resolution_percentage = 50
scene.render.dither_intensity = 0.0
scene.render.bake_margin = 2
scene.render.bake_bias = 0.0
scene.cycles.use_denoising = False
scene.cycles.samples = 10
scene.cycles.sampling_pattern = 'TABULATED_SOBOL'
scene.cycles.light_sampling_threshold = 0.0
scene.cycles.use_adaptive_sampling = False
scene.cycles.use_light_tree = False
scene.cycles.blur_glossy = 0.0
scene.cycles.volume_bounces = 1
scene.cycles.pixel_filter_type = 'GAUSSIAN'
scene.cycles.sample_clamp_indirect = 0.0
scene.view_settings.view_transform = 'Standard'
bpy.context.view_layer.update()

# ---- added for rendering (the .blend has no active camera and no usable light): camera, sun
cam_auto = bpy.data.cameras.new('AutoCamera')
cam_auto.lens = 50.0
cam_auto.sensor_width = 36.0
cam_auto.clip_end = 1000.0
ob_auto_camera = bpy.data.objects.new('AutoCamera', cam_auto)
scene.collection.objects.link(ob_auto_camera)
ob_auto_camera.location = (3.63969, -4.70572, 4.14845)
ob_auto_camera.rotation_euler = (1.09748, -7.21219e-08, 0.694738)
scene.camera = ob_auto_camera
light_auto_sun = bpy.data.lights.new('AutoSun', 'SUN')
light_auto_sun.energy = 3.0
light_auto_sun.angle = 0.0523599
ob_auto_sun = bpy.data.objects.new('AutoSun', light_auto_sun)
scene.collection.objects.link(ob_auto_sun)
ob_auto_sun.rotation_euler = (0.872665, 0.174533, 0.523599)
bpy.context.view_layer.update()
